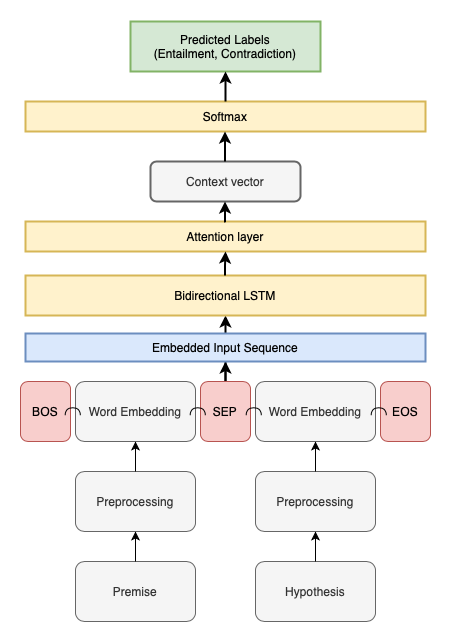

The diagram above was exported from draw.io. Its source (the exported page's mxGraphModel, read from the mxfile embedded in the PNG):
<mxGraphModel dx="1012" dy="1735" grid="1" gridSize="10" guides="1" tooltips="1" connect="1" arrows="1" fold="1" page="1" pageScale="1" pageWidth="850" pageHeight="1100" math="0" shadow="0">
  <root>
    <mxCell id="0" />
    <mxCell id="1" parent="0" />
    <mxCell id="MK4lvs06Lp4nXdQCs6P7-131" value="Premise" style="rounded=1;whiteSpace=wrap;html=1;fillColor=#f5f5f5;strokeColor=#666666;fontColor=#333333;" parent="1" vertex="1">
      <mxGeometry x="240" y="460" width="120" height="60" as="geometry" />
    </mxCell>
    <mxCell id="MK4lvs06Lp4nXdQCs6P7-132" value="Hypothesis" style="rounded=1;whiteSpace=wrap;html=1;fillColor=#f5f5f5;strokeColor=#666666;fontColor=#333333;" parent="1" vertex="1">
      <mxGeometry x="420" y="460" width="120" height="60" as="geometry" />
    </mxCell>
    <mxCell id="MK4lvs06Lp4nXdQCs6P7-133" value="Preprocessing" style="rounded=1;whiteSpace=wrap;html=1;fillColor=#f5f5f5;strokeColor=#666666;fontColor=#333333;" parent="1" vertex="1">
      <mxGeometry x="240" y="370" width="120" height="60" as="geometry" />
    </mxCell>
    <mxCell id="MK4lvs06Lp4nXdQCs6P7-134" value="Preprocessing" style="rounded=1;whiteSpace=wrap;html=1;fillColor=#f5f5f5;strokeColor=#666666;fontColor=#333333;" parent="1" vertex="1">
      <mxGeometry x="420" y="370" width="120" height="60" as="geometry" />
    </mxCell>
    <mxCell id="MK4lvs06Lp4nXdQCs6P7-135" value="Word Embedding" style="rounded=1;whiteSpace=wrap;html=1;fillColor=#f5f5f5;strokeColor=#666666;fontColor=#333333;" parent="1" vertex="1">
      <mxGeometry x="240" y="280" width="120" height="60" as="geometry" />
    </mxCell>
    <mxCell id="MK4lvs06Lp4nXdQCs6P7-136" value="Word Embedding" style="rounded=1;whiteSpace=wrap;html=1;fillColor=#f5f5f5;strokeColor=#666666;fontColor=#333333;" parent="1" vertex="1">
      <mxGeometry x="420" y="280" width="120" height="60" as="geometry" />
    </mxCell>
    <mxCell id="MK4lvs06Lp4nXdQCs6P7-164" style="edgeStyle=none;rounded=0;orthogonalLoop=1;jettySize=auto;html=1;entryX=0.5;entryY=1;entryDx=0;entryDy=0;strokeWidth=2;" parent="1" source="MK4lvs06Lp4nXdQCs6P7-137" target="MK4lvs06Lp4nXdQCs6P7-146" edge="1">
      <mxGeometry relative="1" as="geometry" />
    </mxCell>
    <mxCell id="MK4lvs06Lp4nXdQCs6P7-167" value="" style="edgeStyle=none;rounded=0;orthogonalLoop=1;jettySize=auto;html=1;strokeWidth=2;" parent="1" source="MK4lvs06Lp4nXdQCs6P7-137" target="MK4lvs06Lp4nXdQCs6P7-166" edge="1">
      <mxGeometry relative="1" as="geometry" />
    </mxCell>
    <mxCell id="MK4lvs06Lp4nXdQCs6P7-137" value="SEP" style="rounded=1;whiteSpace=wrap;html=1;fillColor=#f8cecc;strokeColor=#b85450;" parent="1" vertex="1">
      <mxGeometry x="365" y="280" width="50" height="60" as="geometry" />
    </mxCell>
    <mxCell id="MK4lvs06Lp4nXdQCs6P7-138" value="EOS" style="rounded=1;whiteSpace=wrap;html=1;fillColor=#f8cecc;strokeColor=#b85450;" parent="1" vertex="1">
      <mxGeometry x="545" y="280" width="50" height="60" as="geometry" />
    </mxCell>
    <mxCell id="MK4lvs06Lp4nXdQCs6P7-139" value="BOS" style="rounded=1;whiteSpace=wrap;html=1;fillColor=#f8cecc;strokeColor=#b85450;" parent="1" vertex="1">
      <mxGeometry x="185" y="280" width="50" height="60" as="geometry" />
    </mxCell>
    <mxCell id="MK4lvs06Lp4nXdQCs6P7-140" value="" style="endArrow=classic;html=1;exitX=0.5;exitY=0;exitDx=0;exitDy=0;entryX=0.5;entryY=1;entryDx=0;entryDy=0;" parent="1" source="MK4lvs06Lp4nXdQCs6P7-131" target="MK4lvs06Lp4nXdQCs6P7-133" edge="1">
      <mxGeometry width="50" height="50" relative="1" as="geometry">
        <mxPoint x="400" y="370" as="sourcePoint" />
        <mxPoint x="450" y="320" as="targetPoint" />
      </mxGeometry>
    </mxCell>
    <mxCell id="MK4lvs06Lp4nXdQCs6P7-141" value="" style="endArrow=classic;html=1;entryX=0.5;entryY=1;entryDx=0;entryDy=0;" parent="1" source="MK4lvs06Lp4nXdQCs6P7-132" target="MK4lvs06Lp4nXdQCs6P7-134" edge="1">
      <mxGeometry width="50" height="50" relative="1" as="geometry">
        <mxPoint x="310" y="470" as="sourcePoint" />
        <mxPoint x="310" y="440" as="targetPoint" />
      </mxGeometry>
    </mxCell>
    <mxCell id="MK4lvs06Lp4nXdQCs6P7-142" value="" style="endArrow=classic;html=1;entryX=0.5;entryY=1;entryDx=0;entryDy=0;" parent="1" target="MK4lvs06Lp4nXdQCs6P7-136" edge="1">
      <mxGeometry width="50" height="50" relative="1" as="geometry">
        <mxPoint x="480" y="370" as="sourcePoint" />
        <mxPoint x="490" y="440" as="targetPoint" />
      </mxGeometry>
    </mxCell>
    <mxCell id="MK4lvs06Lp4nXdQCs6P7-143" value="" style="endArrow=classic;html=1;entryX=0.5;entryY=1;entryDx=0;entryDy=0;exitX=0.5;exitY=0;exitDx=0;exitDy=0;" parent="1" source="MK4lvs06Lp4nXdQCs6P7-133" target="MK4lvs06Lp4nXdQCs6P7-135" edge="1">
      <mxGeometry width="50" height="50" relative="1" as="geometry">
        <mxPoint x="490" y="380" as="sourcePoint" />
        <mxPoint x="490" y="350" as="targetPoint" />
      </mxGeometry>
    </mxCell>
    <mxCell id="MK4lvs06Lp4nXdQCs6P7-146" value="Embedded Input Sequence" style="rounded=0;whiteSpace=wrap;html=1;fillColor=#dae8fc;strokeColor=#6c8ebf;strokeWidth=2;" parent="1" vertex="1">
      <mxGeometry x="190" y="232" width="400" height="28" as="geometry" />
    </mxCell>
    <mxCell id="MK4lvs06Lp4nXdQCs6P7-156" value="" style="shape=requiredInterface;html=1;verticalLabelPosition=bottom;rounded=0;glass=0;strokeWidth=1;gradientColor=none;rotation=-90;" parent="1" vertex="1">
      <mxGeometry x="233.5" y="302.5" width="7.5" height="15" as="geometry" />
    </mxCell>
    <mxCell id="MK4lvs06Lp4nXdQCs6P7-159" value="" style="shape=requiredInterface;html=1;verticalLabelPosition=bottom;rounded=0;glass=0;strokeWidth=1;gradientColor=none;rotation=-90;" parent="1" vertex="1">
      <mxGeometry x="358.5" y="302.5" width="7.5" height="15" as="geometry" />
    </mxCell>
    <mxCell id="MK4lvs06Lp4nXdQCs6P7-160" value="" style="shape=requiredInterface;html=1;verticalLabelPosition=bottom;rounded=0;glass=0;strokeWidth=1;gradientColor=none;rotation=-90;" parent="1" vertex="1">
      <mxGeometry x="414.5" y="302.5" width="7.5" height="15" as="geometry" />
    </mxCell>
    <mxCell id="MK4lvs06Lp4nXdQCs6P7-161" value="" style="shape=requiredInterface;html=1;verticalLabelPosition=bottom;rounded=0;glass=0;strokeWidth=1;gradientColor=none;rotation=-90;" parent="1" vertex="1">
      <mxGeometry x="539.5" y="302.5" width="7.5" height="15" as="geometry" />
    </mxCell>
    <mxCell id="MK4lvs06Lp4nXdQCs6P7-166" value="Bidirectional LSTM" style="rounded=0;whiteSpace=wrap;html=1;fillColor=#fff2cc;strokeColor=#d6b656;strokeWidth=2;" parent="1" vertex="1">
      <mxGeometry x="190" y="174" width="400" height="40" as="geometry" />
    </mxCell>
    <mxCell id="MK4lvs06Lp4nXdQCs6P7-169" value="Softmax" style="rounded=0;whiteSpace=wrap;html=1;fillColor=#fff2cc;strokeColor=#d6b656;strokeWidth=2;" parent="1" vertex="1">
      <mxGeometry x="190" width="400" height="30" as="geometry" />
    </mxCell>
    <mxCell id="MK4lvs06Lp4nXdQCs6P7-171" value="Predicted Labels&lt;br&gt;(Entailment, Contradiction)" style="rounded=0;whiteSpace=wrap;html=1;fillColor=#d5e8d4;strokeColor=#82b366;strokeWidth=2;" parent="1" vertex="1">
      <mxGeometry x="295" y="-80" width="190" height="50" as="geometry" />
    </mxCell>
    <mxCell id="MK4lvs06Lp4nXdQCs6P7-173" value="" style="edgeStyle=none;rounded=0;orthogonalLoop=1;jettySize=auto;html=1;strokeWidth=2;exitX=0.5;exitY=0;exitDx=0;exitDy=0;entryX=0.5;entryY=1;entryDx=0;entryDy=0;" parent="1" source="MK4lvs06Lp4nXdQCs6P7-169" target="MK4lvs06Lp4nXdQCs6P7-171" edge="1">
      <mxGeometry relative="1" as="geometry">
        <mxPoint x="389.5" y="14" as="sourcePoint" />
        <mxPoint x="390" y="-20" as="targetPoint" />
        <Array as="points">
          <mxPoint x="390" y="-10" />
        </Array>
      </mxGeometry>
    </mxCell>
    <mxCell id="RxfOGm0KvMfyypF8U-w3-4" value="Attention layer" style="rounded=0;whiteSpace=wrap;html=1;fillColor=#fff2cc;strokeColor=#d6b656;strokeWidth=2;" parent="1" vertex="1">
      <mxGeometry x="190" y="120" width="400" height="30" as="geometry" />
    </mxCell>
    <mxCell id="RxfOGm0KvMfyypF8U-w3-5" value="Context vector" style="rounded=1;whiteSpace=wrap;html=1;fillColor=#f5f5f5;strokeColor=#666666;fontColor=#333333;strokeWidth=2;" parent="1" vertex="1">
      <mxGeometry x="315" y="60" width="150" height="40" as="geometry" />
    </mxCell>
    <mxCell id="RxfOGm0KvMfyypF8U-w3-9" value="" style="edgeStyle=none;rounded=0;orthogonalLoop=1;jettySize=auto;html=1;strokeWidth=2;exitX=0.5;exitY=0;exitDx=0;exitDy=0;" parent="1" edge="1">
      <mxGeometry relative="1" as="geometry">
        <mxPoint x="389.5" y="174" as="sourcePoint" />
        <mxPoint x="390" y="150" as="targetPoint" />
        <Array as="points">
          <mxPoint x="389.5" y="164" />
        </Array>
      </mxGeometry>
    </mxCell>
    <mxCell id="RxfOGm0KvMfyypF8U-w3-10" value="" style="edgeStyle=none;rounded=0;orthogonalLoop=1;jettySize=auto;html=1;strokeWidth=2;entryX=0.5;entryY=1;entryDx=0;entryDy=0;" parent="1" edge="1">
      <mxGeometry relative="1" as="geometry">
        <mxPoint x="390" y="120" as="sourcePoint" />
        <mxPoint x="389.5" y="100" as="targetPoint" />
        <Array as="points">
          <mxPoint x="389.5" y="120" />
        </Array>
      </mxGeometry>
    </mxCell>
    <mxCell id="RxfOGm0KvMfyypF8U-w3-11" value="" style="edgeStyle=none;rounded=0;orthogonalLoop=1;jettySize=auto;html=1;strokeWidth=2;exitX=0.5;exitY=0;exitDx=0;exitDy=0;entryX=0.5;entryY=1;entryDx=0;entryDy=0;" parent="1" edge="1">
      <mxGeometry relative="1" as="geometry">
        <mxPoint x="389.5" y="60" as="sourcePoint" />
        <mxPoint x="389.5" y="30" as="targetPoint" />
        <Array as="points">
          <mxPoint x="389.5" y="50" />
        </Array>
      </mxGeometry>
    </mxCell>
  </root>
</mxGraphModel>